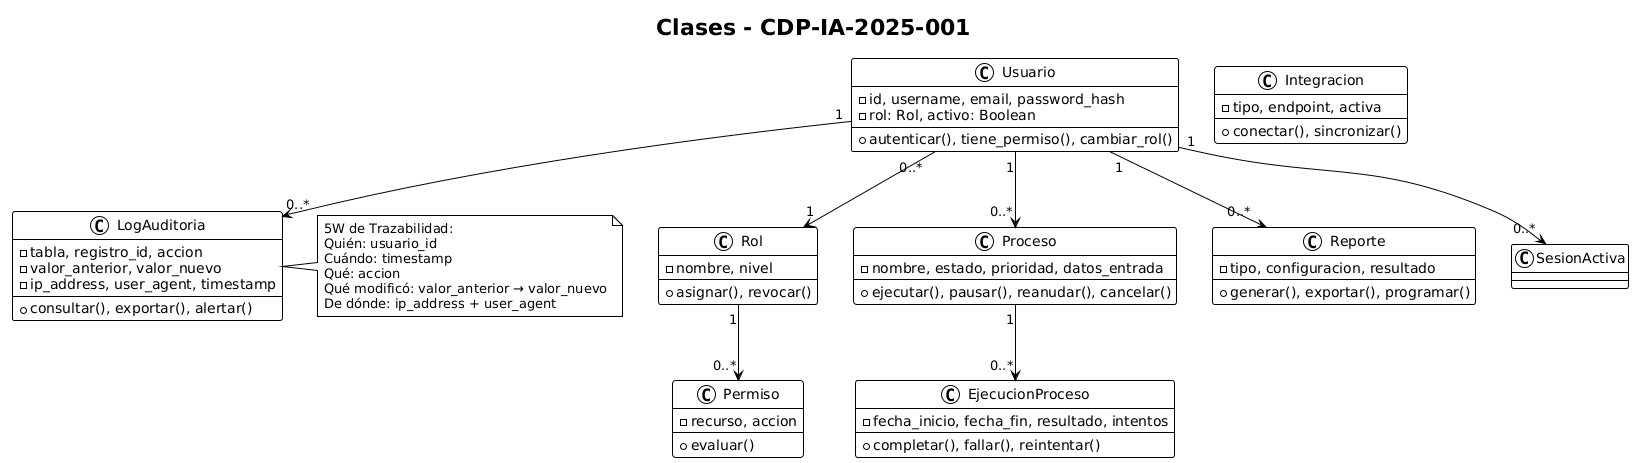

The diagram above was rendered by PlantUML. Its source (embedded in the PNG):
@startuml
!theme plain
title Clases - CDP-IA-2025-001

class Usuario {
  - id, username, email, password_hash
  - rol: Rol, activo: Boolean
  + autenticar(), tiene_permiso(), cambiar_rol()
}

class Rol {
  - nombre, nivel
  + asignar(), revocar()
}

class Permiso {
  - recurso, accion
  + evaluar()
}

class Proceso {
  - nombre, estado, prioridad, datos_entrada
  + ejecutar(), pausar(), reanudar(), cancelar()
}

class EjecucionProceso {
  - fecha_inicio, fecha_fin, resultado, intentos
  + completar(), fallar(), reintentar()
}

class Reporte {
  - tipo, configuracion, resultado
  + generar(), exportar(), programar()
}

class LogAuditoria {
  - tabla, registro_id, accion
  - valor_anterior, valor_nuevo
  - ip_address, user_agent, timestamp
  + consultar(), exportar(), alertar()
}

class Integracion {
  - tipo, endpoint, activa
  + conectar(), sincronizar()
}

Usuario "1" --> "0..*" SesionActiva
Usuario "0..*" --> "1" Rol
Rol "1" --> "0..*" Permiso
Usuario "1" --> "0..*" Proceso
Proceso "1" --> "0..*" EjecucionProceso
Usuario "1" --> "0..*" Reporte
Usuario "1" --> "0..*" LogAuditoria

note right of LogAuditoria
  5W de Trazabilidad:
  Quién: usuario_id
  Cuándo: timestamp
  Qué: accion
  Qué modificó: valor_anterior → valor_nuevo
  De dónde: ip_address + user_agent
end note
@enduml